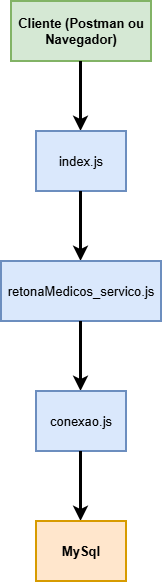

The diagram above was exported from draw.io. Its source (the exported page's mxGraphModel, read from the mxfile embedded in the PNG):
<mxGraphModel dx="1163" dy="705" grid="1" gridSize="10" guides="1" tooltips="1" connect="1" arrows="1" fold="1" page="1" pageScale="1" pageWidth="827" pageHeight="1169" math="0" shadow="0">
  <root>
    <mxCell id="0" />
    <mxCell id="1" parent="0" />
    <mxCell id="FTVx3kFrf50hPGUxH7FW-1" value="Cliente (Postman ou Navegador)" style="rounded=0;whiteSpace=wrap;html=1;strokeWidth=2;fillColor=#d5e8d4;strokeColor=#82b366;fontStyle=1;fontSize=13;" vertex="1" parent="1">
      <mxGeometry x="40" y="10" width="140" height="60" as="geometry" />
    </mxCell>
    <mxCell id="FTVx3kFrf50hPGUxH7FW-2" value="" style="endArrow=classic;html=1;rounded=0;strokeWidth=3;fontSize=13;" edge="1" parent="1">
      <mxGeometry width="50" height="50" relative="1" as="geometry">
        <mxPoint x="109.5" y="70" as="sourcePoint" />
        <mxPoint x="109.5" y="140" as="targetPoint" />
      </mxGeometry>
    </mxCell>
    <mxCell id="FTVx3kFrf50hPGUxH7FW-3" value="index.js" style="rounded=0;whiteSpace=wrap;html=1;strokeWidth=2;fontSize=13;fillColor=#dae8fc;strokeColor=#6c8ebf;" vertex="1" parent="1">
      <mxGeometry x="65" y="140" width="90" height="60" as="geometry" />
    </mxCell>
    <mxCell id="FTVx3kFrf50hPGUxH7FW-5" value="" style="endArrow=classic;html=1;rounded=0;strokeWidth=3;fontSize=13;" edge="1" parent="1">
      <mxGeometry width="50" height="50" relative="1" as="geometry">
        <mxPoint x="109.5" y="200" as="sourcePoint" />
        <mxPoint x="109.5" y="270" as="targetPoint" />
      </mxGeometry>
    </mxCell>
    <mxCell id="FTVx3kFrf50hPGUxH7FW-6" value="retonaMedicos_servico&lt;span style=&quot;background-color: transparent; color: light-dark(rgb(0, 0, 0), rgb(255, 255, 255));&quot;&gt;.js&lt;/span&gt;" style="rounded=0;whiteSpace=wrap;html=1;strokeWidth=2;fontSize=13;fillColor=#dae8fc;strokeColor=#6c8ebf;" vertex="1" parent="1">
      <mxGeometry x="30" y="270" width="160" height="60" as="geometry" />
    </mxCell>
    <mxCell id="FTVx3kFrf50hPGUxH7FW-7" value="" style="endArrow=classic;html=1;rounded=0;strokeWidth=3;fontSize=13;" edge="1" parent="1">
      <mxGeometry width="50" height="50" relative="1" as="geometry">
        <mxPoint x="109.5" y="330" as="sourcePoint" />
        <mxPoint x="109.5" y="400" as="targetPoint" />
      </mxGeometry>
    </mxCell>
    <mxCell id="FTVx3kFrf50hPGUxH7FW-8" value="conexao.js" style="rounded=0;whiteSpace=wrap;html=1;strokeWidth=2;fontSize=13;fillColor=#dae8fc;strokeColor=#6c8ebf;" vertex="1" parent="1">
      <mxGeometry x="65" y="400" width="90" height="60" as="geometry" />
    </mxCell>
    <mxCell id="FTVx3kFrf50hPGUxH7FW-9" value="" style="endArrow=classic;html=1;rounded=0;strokeWidth=3;fontSize=13;" edge="1" parent="1">
      <mxGeometry width="50" height="50" relative="1" as="geometry">
        <mxPoint x="109.5" y="460" as="sourcePoint" />
        <mxPoint x="109.5" y="530" as="targetPoint" />
      </mxGeometry>
    </mxCell>
    <mxCell id="FTVx3kFrf50hPGUxH7FW-10" value="MySql" style="rounded=0;whiteSpace=wrap;html=1;strokeWidth=2;fontStyle=1;fontSize=13;fillColor=#ffe6cc;strokeColor=#d79b00;" vertex="1" parent="1">
      <mxGeometry x="65" y="530" width="90" height="60" as="geometry" />
    </mxCell>
  </root>
</mxGraphModel>